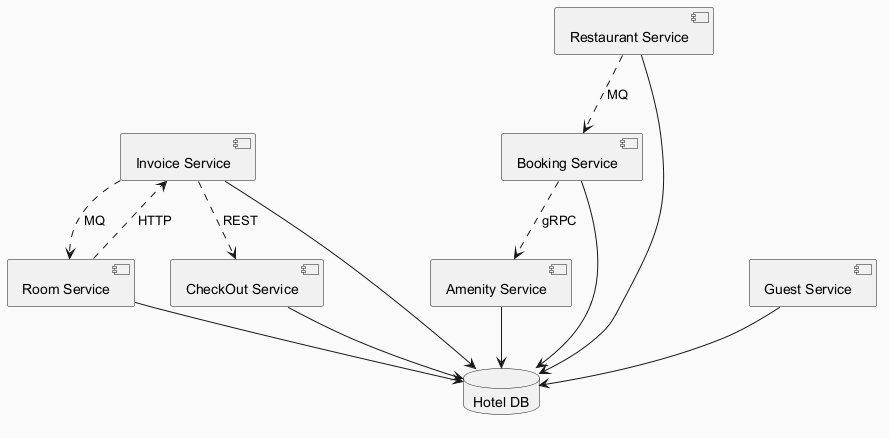

The diagram above was rendered by PlantUML. Its source (embedded in the PNG):
@startuml
skinparam backgroundColor #FAFAFA
skinparam classBackgroundColor #FFF3E0
skinparam classBorderColor #E65100
component "Amenity Service" as C_AmenityService
component "Invoice Service" as C_InvoiceService
component "Room Service" as C_RoomService
component "CheckOut Service" as C_CheckOutService
component "Restaurant Service" as C_RestaurantService
component "Booking Service" as C_BookingService
component "Guest Service" as C_GuestService
database "Hotel DB" as DB_hotel
C_AmenityService --> DB_hotel
C_InvoiceService --> DB_hotel
C_RoomService --> DB_hotel
C_CheckOutService --> DB_hotel
C_RestaurantService --> DB_hotel
C_BookingService --> DB_hotel
C_GuestService --> DB_hotel
C_BookingService ..> C_AmenityService : gRPC
C_InvoiceService ..> C_RoomService : MQ
C_InvoiceService ..> C_CheckOutService : REST
C_RoomService ..> C_InvoiceService : HTTP
C_RestaurantService ..> C_BookingService : MQ
@enduml